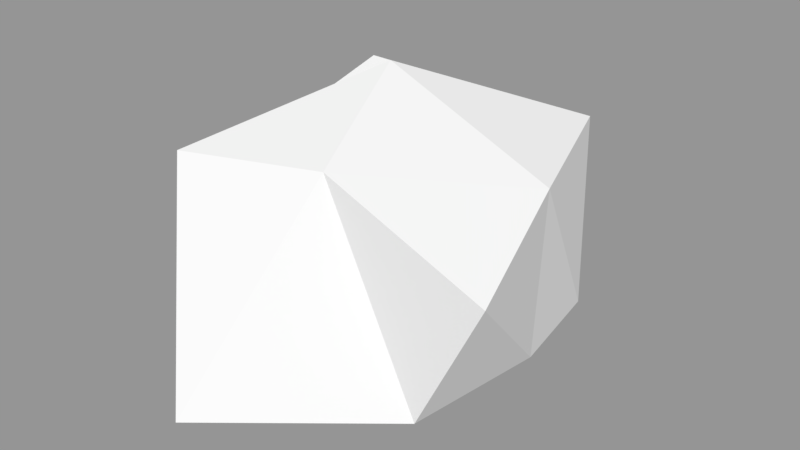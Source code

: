 # Source: Rock.blend  (saved by Blender 2.78.0; exported with 4.5.12 LTS)
import bpy
from mathutils import Matrix  # noqa: F401  (used for matrix-valued properties, if any)

bpy.ops.wm.read_factory_settings(use_empty=True)
scene = bpy.context.scene
scene.name = 'Scene'

# ---- collections
col_collection_1 = bpy.data.collections.new('Collection 1'); scene.collection.children.link(col_collection_1)

# ---- materials (node trees are filled in below, after node groups)
mat_material = bpy.data.materials.new('Material')
mat_material.alpha_threshold = 0.0
mat_material.use_transparent_shadow = False
mat_material.roughness = 0.5
mat_material.line_color = (0.0, 0.0, 0.0, 1.0)

# ---- material node trees

# ---- meshes
me_cube = bpy.data.meshes.new('Cube')
me_cube.from_pydata([(1.0, 1.0, -0.7382), (1.0, -1.0, -0.7382), (-0.8405, -1.0, -0.7382), (-1.0, 1.0, -0.7382), (0.8773, 1.164, 0.7091), (1.451, -0.8996, 0.2461), (-0.8946, -1.211, 0.7366), (-1.125, 1.067, 0.7696), (1.117, 0.1728, -0.7763), (-1.0, 2.98e-07, -0.7382), (1.221, 0.1076, 0.6118), (-1.091, -0.05547, 0.5245), (-0.1986, 1.632, -0.9474), (-0.2901, -1.915, -0.8215), (-0.1986, 1.632, 0.4919), (0.112, -0.8503, 0.7403), (-0.2249, 0.2202, 1.142), (5.96e-08, 1.192e-07, -0.7382)], [], [(17, 13, 2, 9), (16, 11, 6, 15), (8, 10, 5, 1), (13, 15, 6, 2), (9, 11, 7, 3), (14, 12, 3, 7), (2, 6, 11, 9), (0, 4, 10, 8), (14, 7, 11, 16), (12, 17, 9, 3), (0, 8, 17, 12), (4, 14, 16, 10), (4, 0, 12, 14), (1, 5, 15, 13), (10, 16, 15, 5), (8, 1, 13, 17)])
_uv = me_cube.uv_layers.new(name='UVMap')
_uv.uv.foreach_set('vector', [0.1774, 0.2878, 0.08087, 0.6056, 0.008248, 0.4373, 0.005217, 0.2637, 0.6563, 0.2475, 0.8018, 0.2675, 0.8018, 0.4697, 0.6202, 0.4353, 0.6566, 0.6947, 0.4178, 0.6558, 0.4982, 0.4863, 0.677, 0.5006, 0.6874, 0.8436, 0.9772, 0.6872, 0.9948, 0.8697, 0.7578, 0.8697, 0.03504, 0.721, 0.2545, 0.7028, 0.304, 0.8092, 0.04115, 0.8201, 0.2553, 0.9949, 0.005217, 0.9949, 0.04115, 0.8201, 0.304, 0.8092, 0.02825, 0.6443, 0.2834, 0.6159, 0.2545, 0.7028, 0.03504, 0.721, 0.6344, 0.8365, 0.3844, 0.8418, 0.4178, 0.6558, 0.6566, 0.6947, 0.6045, 0.005146, 0.7822, 0.07796, 0.8018, 0.2675, 0.6563, 0.2475, 0.1836, 0.005146, 0.1774, 0.2878, 0.005217, 0.2637, 0.02965, 0.09388, 0.3739, 0.1422, 0.3739, 0.2853, 0.1774, 0.2878, 0.1836, 0.005146, 0.436, 0.1142, 0.6045, 0.005146, 0.6563, 0.2475, 0.4033, 0.3015, 0.3844, 0.8418, 0.6344, 0.8365, 0.677, 0.9823, 0.4298, 0.9565, 0.6968, 0.579, 0.849, 0.4863, 0.9772, 0.6872, 0.6874, 0.8436, 0.4033, 0.3015, 0.6563, 0.2475, 0.6202, 0.4353, 0.3844, 0.476, 0.3739, 0.2853, 0.3251, 0.4818, 0.08087, 0.6056, 0.1774, 0.2878])
me_cube.materials.append(mat_material)
me_cube.use_remesh_preserve_volume = False
me_cube.use_remesh_preserve_attributes = False
me_cube.use_mirror_vertex_groups = False
me_cube.update()

# ---- objects
ob_cube = bpy.data.objects.new('Cube', me_cube)

# ---- transforms, parenting, visibility, modifiers, constraints
ob_cube.location = (0.0, 0.0, 0.0)
ob_cube.lock_rotations_4d = False
ob_cube.empty_display_type = 'ARROWS'
ob_cube.lineart.crease_threshold = 0.0

# ---- collection membership
col_collection_1.objects.link(ob_cube)

# ---- scene / render settings (as saved in the file)
scene.frame_start = 1; scene.frame_end = 250; scene.frame_set(1)
scene.render.engine = 'BLENDER_EEVEE_NEXT'
scene.render.resolution_percentage = 50
scene.render.dither_intensity = 0.0
scene.cycles.use_denoising = False
scene.cycles.samples = 128
scene.cycles.sampling_pattern = 'TABULATED_SOBOL'
scene.cycles.light_sampling_threshold = 0.0
scene.cycles.use_adaptive_sampling = False
scene.cycles.use_light_tree = False
scene.cycles.blur_glossy = 0.0
scene.cycles.sample_clamp_indirect = 0.0
scene.view_settings.view_transform = 'Standard'
bpy.context.view_layer.update()

# ---- added for rendering (the .blend has no active camera and no usable light): camera, sun + grey world if the file has none
cam_auto = bpy.data.cameras.new('AutoCamera')
cam_auto.lens = 50.0
cam_auto.sensor_width = 36.0
cam_auto.clip_end = 1000.0
ob_auto_camera = bpy.data.objects.new('AutoCamera', cam_auto)
scene.collection.objects.link(ob_auto_camera)
ob_auto_camera.location = (4.65578, -5.5328, 3.69159)
ob_auto_camera.rotation_euler = (1.09748, -7.21219e-08, 0.694738)
scene.camera = ob_auto_camera
light_auto_sun = bpy.data.lights.new('AutoSun', 'SUN')
light_auto_sun.energy = 3.0
light_auto_sun.angle = 0.0523599
ob_auto_sun = bpy.data.objects.new('AutoSun', light_auto_sun)
scene.collection.objects.link(ob_auto_sun)
ob_auto_sun.rotation_euler = (0.872665, 0.174533, 0.523599)
if scene.world is None:
    world_auto = bpy.data.worlds.new('AutoWorld')
    world_auto.color = (0.3, 0.3, 0.3)
    scene.world = world_auto
bpy.context.view_layer.update()
